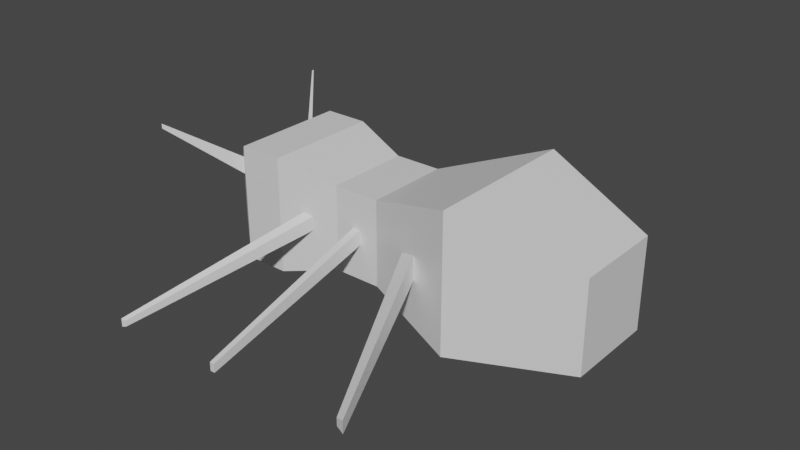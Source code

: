 # Source: LowresAnt.blend  (saved by Blender 3.2.14; exported with 4.5.12 LTS)
import bpy
from mathutils import Matrix  # noqa: F401  (used for matrix-valued properties, if any)

bpy.ops.wm.read_factory_settings(use_empty=True)
scene = bpy.context.scene
scene.name = 'Scene'

# ---- collections
col_collection = bpy.data.collections.new('Collection'); scene.collection.children.link(col_collection)

# ---- materials (node trees are filled in below, after node groups)
mat_material = bpy.data.materials.new('Material')
mat_material.alpha_threshold = 0.0
mat_material.use_transparent_shadow = False
mat_material.line_color = (0.0, 0.0, 0.0, 1.0)

# ---- material node trees
mat_material.use_nodes = True; mat_material.node_tree.nodes.clear()
_N = mat_material.node_tree.nodes; _L = mat_material.node_tree.links
n0 = _N.new('ShaderNodeOutputMaterial'); n0.name = 'Material Output'; n0.location = (300, 300)
n1 = _N.new('ShaderNodeBsdfPrincipled'); n1.name = 'Principled BSDF'; n1.location = (10, 300)
n1.distribution = 'GGX'
n1.subsurface_method = 'RANDOM_WALK_SKIN'
n1.inputs[2].default_value = 0.4
n1.inputs[3].default_value = 1.45
n1.inputs[27].default_value = (0.0, 0.0, 0.0, 1.0)
n1.inputs[28].default_value = 1.0
_L.new(n1.outputs[0], n0.inputs[0])
n0.is_active_output = True

# ---- world
world_world = bpy.data.worlds.new('World'); scene.world = world_world
world_world.use_nodes = True; world_world.node_tree.nodes.clear()
_N = world_world.node_tree.nodes; _L = world_world.node_tree.links
n0 = _N.new('ShaderNodeOutputWorld'); n0.name = 'World Output'; n0.location = (300, 300)
n1 = _N.new('ShaderNodeBackground'); n1.name = 'Background'; n1.location = (10, 300)
n1.inputs[0].default_value = (0.05088, 0.05088, 0.05088, 1.0)
_L.new(n1.outputs[0], n0.inputs[0])
n0.is_active_output = True
world_world.color = (0.05088, 0.05088, 0.05088)
world_world.use_sun_shadow = False
world_world.sun_shadow_jitter_overblur = 0.0

# ---- meshes
me_smant = bpy.data.meshes.new('SmAnt')
me_smant.from_pydata([(-1.0, 1.0, 1.0), (-1.0, -0.7292, 1.0), (-1.0, 1.0, -1.0), (-1.0, -0.7292, -1.0), (0.4484, 0.5717, 0.5717), (0.4484, -0.5717, 0.5717), (0.4484, 0.5717, -0.5717), (0.4484, -0.5717, -0.5717), (-2.274, 0.5471, 0.5471), (-2.274, -0.5471, 0.5471), (-2.274, 0.5471, -0.5471), (-2.274, -0.5471, -0.5471), (-2.871, 0.5471, 0.5471), (-2.871, -0.5471, 0.5471), (-2.871, 0.5471, -0.5471), (-2.871, -0.5471, -0.5471), (-3.605, 0.7418, 0.7418), (-3.605, -0.7418, 0.7418), (-3.605, 0.7418, -0.7418), (-3.605, -0.7418, -0.7418), (-4.163, 0.7418, 0.7418), (-4.163, -0.7418, 0.7418), (-4.163, 0.7418, -0.7418), (-4.163, -0.7418, -0.7418), (-4.573, 0.3955, 0.3955), (-4.573, -0.3955, 0.3955), (-4.573, 0.3955, -0.3955), (-4.573, -0.3955, -0.3955), (-1.522, 0.1812, -0.8146), (-1.522, -0.1812, -0.8146), (-1.752, 0.09912, -0.7326), (-1.752, -0.09912, -0.7326), (-0.5019, -0.6397, -2.469), (-0.5019, -0.84, -2.469), (-0.6295, -0.6851, -2.424), (-0.6295, -0.7947, -2.424), (-2.502, 0.1288, -0.5471), (-2.502, -0.1288, -0.5471), (-2.643, 0.1288, -0.5471), (-2.643, -0.1288, -0.5471), (-2.73, -0.604, -2.516), (-2.73, -0.7457, -2.516), (-2.807, -0.604, -2.516), (-2.807, -0.7457, -2.516), (-3.168, 0.1085, -0.6148), (-3.168, -0.1085, -0.6148), (-3.314, 0.1471, -0.6534), (-3.314, -0.1471, -0.6534), (-3.829, -0.6073, -2.486), (-3.829, -0.7528, -2.486), (-3.927, -0.5814, -2.512), (-3.927, -0.7787, -2.512), (-1.523, 0.2342, 0.814), (-1.523, -0.0746, 0.814), (-1.751, 0.1533, 0.7331), (-1.751, -0.0421, 0.7331), (-0.8175, -0.4745, 2.722), (-0.8175, -0.6296, 2.722), (-0.9318, -0.5152, 2.681), (-0.9318, -0.6133, 2.681), (-2.521, 0.09511, 0.5471), (-2.521, -0.09511, 0.5471), (-2.624, 0.09511, 0.5471), (-2.624, -0.09511, 0.5471), (-2.543, -0.559, 2.784), (-2.543, -0.667, 2.784), (-2.602, -0.559, 2.784), (-2.602, -0.667, 2.784), (-3.179, 0.08828, 0.6288), (-3.179, -0.08828, 0.6288), (-3.297, 0.1197, 0.6602), (-3.297, -0.1197, 0.6602), (-4.001, -0.626, 2.777), (-4.001, -0.7025, 2.777), (-4.052, -0.6124, 2.791), (-4.052, -0.7161, 2.791), (-4.337, 0.5082, 0.5947), (-4.337, 0.2855, 0.5947), (-4.399, 0.4562, 0.5427), (-4.399, 0.3375, 0.5427), (-4.926, 1.004, 1.308), (-4.926, 0.9453, 1.308), (-4.942, 0.9901, 1.294), (-4.942, 0.959, 1.294), (-4.345, 0.4611, -0.5884), (-4.345, 0.2918, -0.5884), (-4.391, 0.4216, -0.5489), (-4.391, 0.3313, -0.5489), (-4.981, 0.9542, -1.309), (-4.981, 0.898, -1.309), (-4.997, 0.9411, -1.296), (-4.997, 0.9111, -1.296)], [], [(0, 4, 6, 2), (3, 2, 6, 7), (7, 6, 4, 5), (5, 1, 3, 7), (3, 11, 31, 29), (5, 4, 0, 1), (8, 10, 14, 12), (0, 8, 54, 52), (3, 1, 9, 11), (0, 2, 10, 8), (17, 13, 69, 71), (12, 13, 63, 62), (11, 9, 13, 15), (11, 15, 39, 37), (19, 17, 21, 23), (15, 13, 17, 19), (19, 18, 46, 47), (12, 14, 18, 16), (20, 22, 26, 24), (18, 19, 23, 22), (16, 18, 22, 20), (17, 16, 20, 21), (25, 24, 26, 27), (24, 25, 79, 78), (23, 21, 25, 27), (23, 27, 87, 85), (30, 28, 32, 34), (10, 2, 28, 30), (2, 3, 29, 28), (11, 10, 30, 31), (32, 33, 35, 34), (31, 30, 34, 35), (29, 31, 35, 33), (28, 29, 33, 32), (37, 39, 43, 41), (15, 14, 38, 39), (10, 11, 37, 36), (14, 10, 36, 38), (40, 41, 43, 42), (39, 38, 42, 43), (38, 36, 40, 42), (36, 37, 41, 40), (45, 47, 51, 49), (15, 19, 47, 45), (14, 15, 45, 44), (18, 14, 44, 46), (48, 49, 51, 50), (44, 45, 49, 48), (46, 44, 48, 50), (47, 46, 50, 51), (52, 54, 58, 56), (8, 9, 55, 54), (9, 1, 53, 55), (1, 0, 52, 53), (57, 56, 58, 59), (53, 52, 56, 57), (55, 53, 57, 59), (54, 55, 59, 58), (63, 61, 65, 67), (8, 12, 62, 60), (9, 8, 60, 61), (13, 9, 61, 63), (65, 64, 66, 67), (62, 63, 67, 66), (60, 62, 66, 64), (61, 60, 64, 65), (69, 68, 72, 73), (13, 12, 68, 69), (12, 16, 70, 68), (16, 17, 71, 70), (73, 72, 74, 75), (71, 69, 73, 75), (70, 71, 75, 74), (68, 70, 74, 72), (76, 78, 82, 80), (20, 24, 78, 76), (21, 20, 76, 77), (25, 21, 77, 79), (81, 80, 82, 83), (77, 76, 80, 81), (79, 77, 81, 83), (78, 79, 83, 82), (87, 86, 90, 91), (27, 26, 86, 87), (22, 23, 85, 84), (26, 22, 84, 86), (88, 89, 91, 90), (86, 84, 88, 90), (84, 85, 89, 88), (85, 87, 91, 89)])
_uv = me_smant.uv_layers.new(name='UVMap')
_uv.uv.foreach_set('vector', [0.625, 0.5, 0.875, 0.5, 0.875, 0.75, 0.625, 0.75, 0.375, 0.75, 0.625, 0.75, 0.625, 1.0, 0.375, 1.0, 0.375, 0.0, 0.625, 0.0, 0.625, 0.25, 0.375, 0.25, 0.125, 0.5, 0.375, 0.5, 0.375, 0.75, 0.125, 0.75, 0.375, 0.75, 0.375, 0.75, 0.375, 0.75, 0.375, 0.75, 0.375, 0.25, 0.625, 0.25, 0.625, 0.5, 0.375, 0.5, 0.625, 0.5, 0.625, 0.75, 0.625, 0.75, 0.625, 0.5, 0.625, 0.5, 0.625, 0.5, 0.625, 0.5, 0.625, 0.5, 0.375, 0.75, 0.375, 0.5, 0.375, 0.5, 0.375, 0.75, 0.625, 0.5, 0.625, 0.75, 0.625, 0.75, 0.625, 0.5, 0.375, 0.5, 0.375, 0.5, 0.375, 0.5, 0.375, 0.5, 0.625, 0.5, 0.375, 0.5, 0.375, 0.5, 0.625, 0.5, 0.375, 0.75, 0.375, 0.5, 0.375, 0.5, 0.375, 0.75, 0.375, 0.75, 0.375, 0.75, 0.375, 0.75, 0.375, 0.75, 0.375, 0.75, 0.375, 0.5, 0.375, 0.5, 0.375, 0.75, 0.375, 0.75, 0.375, 0.5, 0.375, 0.5, 0.375, 0.75, 0.375, 0.75, 0.625, 0.75, 0.625, 0.75, 0.375, 0.75, 0.625, 0.5, 0.625, 0.75, 0.625, 0.75, 0.625, 0.5, 0.625, 0.5, 0.625, 0.75, 0.625, 0.75, 0.625, 0.5, 0.625, 0.75, 0.375, 0.75, 0.375, 0.75, 0.625, 0.75, 0.625, 0.5, 0.625, 0.75, 0.625, 0.75, 0.625, 0.5, 0.375, 0.5, 0.625, 0.5, 0.625, 0.5, 0.375, 0.5, 0.375, 0.5, 0.625, 0.5, 0.625, 0.75, 0.375, 0.75, 0.625, 0.5, 0.375, 0.5, 0.375, 0.5, 0.625, 0.5, 0.375, 0.75, 0.375, 0.5, 0.375, 0.5, 0.375, 0.75, 0.375, 0.75, 0.375, 0.75, 0.375, 0.75, 0.375, 0.75, 0.625, 0.75, 0.625, 0.75, 0.625, 0.75, 0.625, 0.75, 0.625, 0.75, 0.625, 0.75, 0.625, 0.75, 0.625, 0.75, 0.625, 0.75, 0.375, 0.75, 0.375, 0.75, 0.625, 0.75, 0.375, 0.75, 0.625, 0.75, 0.625, 0.75, 0.375, 0.75, 0.625, 0.75, 0.375, 0.75, 0.375, 0.75, 0.625, 0.75, 0.375, 0.75, 0.625, 0.75, 0.625, 0.75, 0.375, 0.75, 0.375, 0.75, 0.375, 0.75, 0.375, 0.75, 0.375, 0.75, 0.625, 0.75, 0.375, 0.75, 0.375, 0.75, 0.625, 0.75, 0.375, 0.75, 0.375, 0.75, 0.375, 0.75, 0.375, 0.75, 0.375, 0.75, 0.625, 0.75, 0.625, 0.75, 0.375, 0.75, 0.625, 0.75, 0.375, 0.75, 0.375, 0.75, 0.625, 0.75, 0.625, 0.75, 0.625, 0.75, 0.625, 0.75, 0.625, 0.75, 0.625, 0.75, 0.375, 0.75, 0.375, 0.75, 0.625, 0.75, 0.375, 0.75, 0.625, 0.75, 0.625, 0.75, 0.375, 0.75, 0.625, 0.75, 0.625, 0.75, 0.625, 0.75, 0.625, 0.75, 0.625, 0.75, 0.375, 0.75, 0.375, 0.75, 0.625, 0.75, 0.375, 0.75, 0.375, 0.75, 0.375, 0.75, 0.375, 0.75, 0.375, 0.75, 0.375, 0.75, 0.375, 0.75, 0.375, 0.75, 0.625, 0.75, 0.375, 0.75, 0.375, 0.75, 0.625, 0.75, 0.625, 0.75, 0.625, 0.75, 0.625, 0.75, 0.625, 0.75, 0.625, 0.75, 0.375, 0.75, 0.375, 0.75, 0.625, 0.75, 0.625, 0.75, 0.375, 0.75, 0.375, 0.75, 0.625, 0.75, 0.625, 0.75, 0.625, 0.75, 0.625, 0.75, 0.625, 0.75, 0.375, 0.75, 0.625, 0.75, 0.625, 0.75, 0.375, 0.75, 0.625, 0.5, 0.625, 0.5, 0.625, 0.5, 0.625, 0.5, 0.625, 0.5, 0.375, 0.5, 0.375, 0.5, 0.625, 0.5, 0.375, 0.5, 0.375, 0.5, 0.375, 0.5, 0.375, 0.5, 0.375, 0.5, 0.625, 0.5, 0.625, 0.5, 0.375, 0.5, 0.375, 0.5, 0.625, 0.5, 0.625, 0.5, 0.375, 0.5, 0.375, 0.5, 0.625, 0.5, 0.625, 0.5, 0.375, 0.5, 0.375, 0.5, 0.375, 0.5, 0.375, 0.5, 0.375, 0.5, 0.625, 0.5, 0.375, 0.5, 0.375, 0.5, 0.625, 0.5, 0.375, 0.5, 0.375, 0.5, 0.375, 0.5, 0.375, 0.5, 0.625, 0.5, 0.625, 0.5, 0.625, 0.5, 0.625, 0.5, 0.375, 0.5, 0.625, 0.5, 0.625, 0.5, 0.375, 0.5, 0.375, 0.5, 0.375, 0.5, 0.375, 0.5, 0.375, 0.5, 0.375, 0.5, 0.625, 0.5, 0.625, 0.5, 0.375, 0.5, 0.625, 0.5, 0.375, 0.5, 0.375, 0.5, 0.625, 0.5, 0.625, 0.5, 0.625, 0.5, 0.625, 0.5, 0.625, 0.5, 0.375, 0.5, 0.625, 0.5, 0.625, 0.5, 0.375, 0.5, 0.375, 0.5, 0.625, 0.5, 0.625, 0.5, 0.375, 0.5, 0.375, 0.5, 0.625, 0.5, 0.625, 0.5, 0.375, 0.5, 0.625, 0.5, 0.625, 0.5, 0.625, 0.5, 0.625, 0.5, 0.625, 0.5, 0.375, 0.5, 0.375, 0.5, 0.625, 0.5, 0.375, 0.5, 0.625, 0.5, 0.625, 0.5, 0.375, 0.5, 0.375, 0.5, 0.375, 0.5, 0.375, 0.5, 0.375, 0.5, 0.625, 0.5, 0.375, 0.5, 0.375, 0.5, 0.625, 0.5, 0.625, 0.5, 0.625, 0.5, 0.625, 0.5, 0.625, 0.5, 0.625, 0.5, 0.625, 0.5, 0.625, 0.5, 0.625, 0.5, 0.625, 0.5, 0.625, 0.5, 0.625, 0.5, 0.625, 0.5, 0.375, 0.5, 0.625, 0.5, 0.625, 0.5, 0.375, 0.5, 0.375, 0.5, 0.375, 0.5, 0.375, 0.5, 0.375, 0.5, 0.375, 0.5, 0.625, 0.5, 0.625, 0.5, 0.375, 0.5, 0.375, 0.5, 0.625, 0.5, 0.625, 0.5, 0.375, 0.5, 0.375, 0.5, 0.375, 0.5, 0.375, 0.5, 0.375, 0.5, 0.625, 0.5, 0.375, 0.5, 0.375, 0.5, 0.625, 0.5, 0.375, 0.75, 0.625, 0.75, 0.625, 0.75, 0.375, 0.75, 0.375, 0.75, 0.625, 0.75, 0.625, 0.75, 0.375, 0.75, 0.625, 0.75, 0.375, 0.75, 0.375, 0.75, 0.625, 0.75, 0.625, 0.75, 0.625, 0.75, 0.625, 0.75, 0.625, 0.75, 0.625, 0.75, 0.375, 0.75, 0.375, 0.75, 0.625, 0.75, 0.625, 0.75, 0.625, 0.75, 0.625, 0.75, 0.625, 0.75, 0.625, 0.75, 0.375, 0.75, 0.375, 0.75, 0.625, 0.75, 0.375, 0.75, 0.375, 0.75, 0.375, 0.75, 0.375, 0.75])
me_smant.materials.append(mat_material)
me_smant.use_mirror_vertex_groups = False
me_smant.update()

# ---- objects
ob_smant = bpy.data.objects.new('SmAnt', me_smant)

# ---- transforms, parenting, visibility, modifiers, constraints
ob_smant.location = (0.0, 0.0, 0.0)
ob_smant.rotation_euler = (1.571, 0.0, 0.0)
ob_smant.lock_rotations_4d = False
ob_smant.empty_display_type = 'ARROWS'
ob_smant.lineart.crease_threshold = 0.0

# ---- collection membership
col_collection.objects.link(ob_smant)

# ---- scene / render settings (as saved in the file)
scene.frame_start = 1; scene.frame_end = 250; scene.frame_set(1)
scene.render.engine = 'BLENDER_EEVEE_NEXT'
scene.cycles.sampling_pattern = 'TABULATED_SOBOL'
scene.cycles.use_light_tree = False
scene.view_settings.view_transform = 'Filmic'
bpy.context.view_layer.update()

# ---- added for rendering (the .blend has no active camera and no usable light): camera, sun
cam_auto = bpy.data.cameras.new('AutoCamera')
cam_auto.lens = 50.0
cam_auto.sensor_width = 36.0
cam_auto.clip_end = 1000.0
ob_auto_camera = bpy.data.objects.new('AutoCamera', cam_auto)
scene.collection.objects.link(ob_auto_camera)
ob_auto_camera.location = (4.96441, -8.82377, 5.87267)
ob_auto_camera.rotation_euler = (1.09748, -7.21219e-08, 0.694738)
scene.camera = ob_auto_camera
light_auto_sun = bpy.data.lights.new('AutoSun', 'SUN')
light_auto_sun.energy = 3.0
light_auto_sun.angle = 0.0523599
ob_auto_sun = bpy.data.objects.new('AutoSun', light_auto_sun)
scene.collection.objects.link(ob_auto_sun)
ob_auto_sun.rotation_euler = (0.872665, 0.174533, 0.523599)
bpy.context.view_layer.update()
